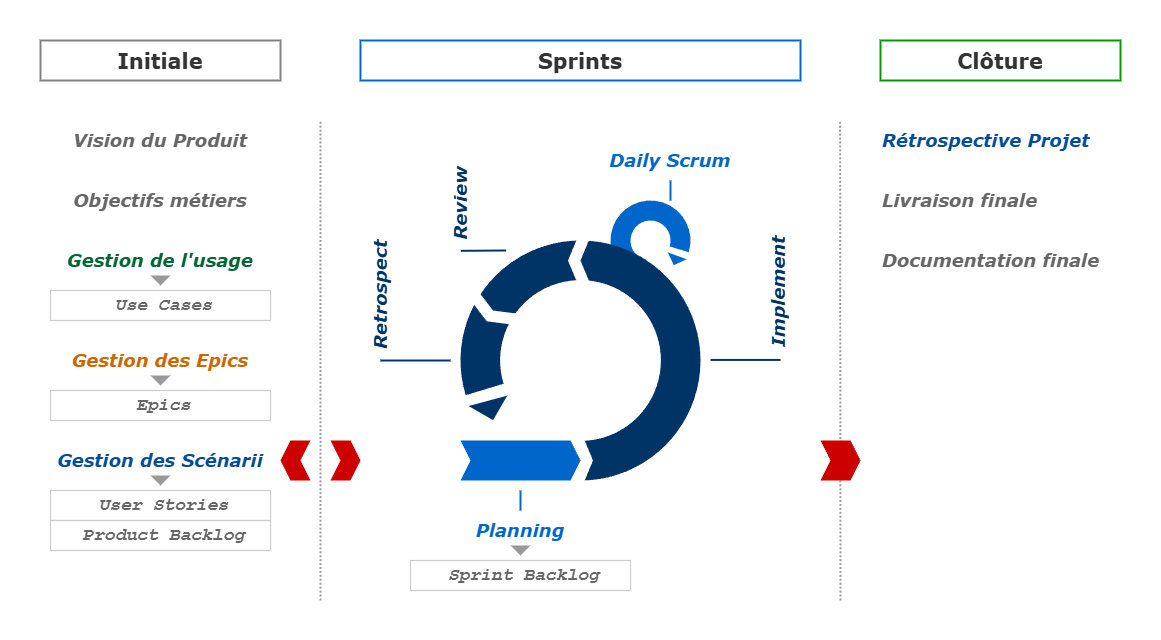

The diagram above was exported from draw.io. Its source (the exported page's mxGraphModel, read from the mxfile embedded in the PNG):
<mxGraphModel dx="1309" dy="938" grid="1" gridSize="10" guides="1" tooltips="1" connect="1" arrows="1" fold="1" page="1" pageScale="1" pageWidth="1169" pageHeight="827" math="0" shadow="0">
  <root>
    <mxCell id="0" />
    <mxCell id="1" parent="0" />
    <mxCell id="o5g0gB4a6yaGtF6vK9GM-33" value="" style="rounded=0;whiteSpace=wrap;html=1;strokeColor=none;" vertex="1" parent="1">
      <mxGeometry width="1160" height="640" as="geometry" />
    </mxCell>
    <mxCell id="GJvnauR6P49EJhWFC9ta-19" value="" style="endArrow=none;html=1;dashed=1;strokeWidth=1.9685;strokeColor=#999999;dashPattern=1 1;" edge="1" parent="1">
      <mxGeometry width="50" height="50" relative="1" as="geometry">
        <mxPoint x="320" y="600" as="sourcePoint" />
        <mxPoint x="320" y="120" as="targetPoint" />
      </mxGeometry>
    </mxCell>
    <mxCell id="o5g0gB4a6yaGtF6vK9GM-13" value="" style="shape=step;perimeter=stepPerimeter;whiteSpace=wrap;html=1;fixedSize=1;strokeColor=none;fillColor=#CC0000;size=10;" vertex="1" parent="1">
      <mxGeometry x="330" y="440" width="30" height="40" as="geometry" />
    </mxCell>
    <mxCell id="o5g0gB4a6yaGtF6vK9GM-14" value="" style="shape=step;perimeter=stepPerimeter;whiteSpace=wrap;html=1;fixedSize=1;strokeColor=none;fillColor=#CC0000;size=10;rotation=180;" vertex="1" parent="1">
      <mxGeometry x="280" y="440" width="30" height="40" as="geometry" />
    </mxCell>
    <mxCell id="NqjbWcxFC2aWVjKWAKX3-1" value="Initiale" style="text;align=center;verticalAlign=middle;whiteSpace=wrap;rounded=0;fontFamily=Verdana;fontStyle=1;fontSize=21;fontColor=#333333;strokeColor=#808080;strokeWidth=1.9685;html=1;" vertex="1" parent="1">
      <mxGeometry x="40" y="40" width="240" height="40" as="geometry" />
    </mxCell>
    <mxCell id="NqjbWcxFC2aWVjKWAKX3-2" value="Sprints" style="text;align=center;verticalAlign=middle;whiteSpace=wrap;rounded=0;fontFamily=Verdana;fontStyle=1;fontSize=21;fontColor=#333333;strokeColor=#0066CC;strokeWidth=1.9685;html=1;" vertex="1" parent="1">
      <mxGeometry x="360" y="40" width="440" height="40" as="geometry" />
    </mxCell>
    <mxCell id="NqjbWcxFC2aWVjKWAKX3-3" value="Clôture" style="text;align=center;verticalAlign=middle;whiteSpace=wrap;rounded=0;fontFamily=Verdana;fontStyle=1;fontSize=21;fontColor=#333333;strokeColor=#009900;strokeWidth=1.9685;html=1;" vertex="1" parent="1">
      <mxGeometry x="880" y="40" width="240" height="40" as="geometry" />
    </mxCell>
    <mxCell id="3rK5dwYl-KFOFXkdt5tA-6" value="" style="verticalLabelPosition=bottom;verticalAlign=top;html=1;shape=mxgraph.basic.partConcEllipse;startAngle=0.30334437084861127;endAngle=0.04750758046958993;arcWidth=0.5;strokeColor=none;fillColor=#0066CC;rotation=90;" vertex="1" parent="1">
      <mxGeometry x="610" y="200" width="80" height="80" as="geometry" />
    </mxCell>
    <mxCell id="3rK5dwYl-KFOFXkdt5tA-8" value="" style="verticalLabelPosition=bottom;verticalAlign=top;html=1;shape=mxgraph.basic.partConcEllipse;startAngle=0.4533091899272032;endAngle=0.25;arcWidth=0.33;strokeColor=none;fillColor=#003366;rotation=90;" vertex="1" parent="1">
      <mxGeometry x="460" y="240" width="240" height="240" as="geometry" />
    </mxCell>
    <mxCell id="3rK5dwYl-KFOFXkdt5tA-9" value="" style="shape=step;perimeter=stepPerimeter;whiteSpace=wrap;html=1;fixedSize=1;strokeColor=none;rotation=0;size=12.5;" vertex="1" parent="1">
      <mxGeometry x="567.5" y="430" width="25" height="60" as="geometry" />
    </mxCell>
    <mxCell id="3rK5dwYl-KFOFXkdt5tA-11" value="" style="shape=step;perimeter=stepPerimeter;whiteSpace=wrap;html=1;fixedSize=1;strokeColor=none;fillColor=#0066CC;size=10;fontColor=#0066CC;" vertex="1" parent="1">
      <mxGeometry x="460" y="440" width="120" height="40" as="geometry" />
    </mxCell>
    <mxCell id="3rK5dwYl-KFOFXkdt5tA-12" value="" style="shape=step;perimeter=stepPerimeter;whiteSpace=wrap;html=1;fixedSize=1;strokeColor=none;rotation=180;size=12.5;" vertex="1" parent="1">
      <mxGeometry x="567.5" y="230" width="25" height="60" as="geometry" />
    </mxCell>
    <mxCell id="3rK5dwYl-KFOFXkdt5tA-13" value="" style="shape=step;perimeter=stepPerimeter;whiteSpace=wrap;html=1;fixedSize=1;strokeColor=none;rotation=120;size=12.5;" vertex="1" parent="1">
      <mxGeometry x="480" y="280" width="25" height="60" as="geometry" />
    </mxCell>
    <mxCell id="3rK5dwYl-KFOFXkdt5tA-15" value="" style="triangle;whiteSpace=wrap;html=1;rotation=110;strokeColor=none;fillColor=#0066CC;" vertex="1" parent="1">
      <mxGeometry x="670" y="250" width="10" height="20" as="geometry" />
    </mxCell>
    <mxCell id="3rK5dwYl-KFOFXkdt5tA-16" value="" style="triangle;whiteSpace=wrap;html=1;rotation=75;strokeColor=none;fillColor=#003366;" vertex="1" parent="1">
      <mxGeometry x="480" y="390" width="20" height="40" as="geometry" />
    </mxCell>
    <mxCell id="GJvnauR6P49EJhWFC9ta-3" value="Retrospect" style="text;align=left;verticalAlign=middle;whiteSpace=wrap;rounded=0;fontFamily=Verdana;fontStyle=3;fontSize=18;fontColor=#003366;strokeColor=none;strokeWidth=1.9685;html=1;rotation=270;spacing=0;spacingLeft=11.811;" vertex="1" parent="1">
      <mxGeometry x="309.7" y="269.7" width="140.62" height="40" as="geometry" />
    </mxCell>
    <mxCell id="GJvnauR6P49EJhWFC9ta-5" value="Daily Scrum" style="text;align=center;verticalAlign=middle;whiteSpace=wrap;rounded=0;fontFamily=Verdana;fontStyle=3;fontSize=18;fontColor=#0066CC;strokeColor=none;strokeWidth=1.9685;html=1;" vertex="1" parent="1">
      <mxGeometry x="600" y="140" width="140" height="40" as="geometry" />
    </mxCell>
    <mxCell id="GJvnauR6P49EJhWFC9ta-8" value="Vision du Produit" style="text;align=center;verticalAlign=middle;whiteSpace=wrap;rounded=0;fontFamily=Verdana;fontStyle=3;fontSize=18;fontColor=#666666;strokeColor=none;strokeWidth=1.9685;html=1;" vertex="1" parent="1">
      <mxGeometry x="40" y="120" width="240" height="40" as="geometry" />
    </mxCell>
    <mxCell id="GJvnauR6P49EJhWFC9ta-9" value="Objectifs métiers" style="text;align=center;verticalAlign=middle;whiteSpace=wrap;rounded=0;fontFamily=Verdana;fontStyle=3;fontSize=18;fontColor=#666666;strokeColor=none;strokeWidth=1.9685;html=1;" vertex="1" parent="1">
      <mxGeometry x="40" y="180" width="240" height="40" as="geometry" />
    </mxCell>
    <mxCell id="GJvnauR6P49EJhWFC9ta-10" value="Gestion des Epics" style="text;align=center;verticalAlign=middle;whiteSpace=wrap;rounded=0;fontFamily=Verdana;fontStyle=3;fontSize=18;fontColor=#CC6600;strokeColor=none;strokeWidth=1.9685;html=1;" vertex="1" parent="1">
      <mxGeometry x="40" y="340" width="240" height="40" as="geometry" />
    </mxCell>
    <mxCell id="GJvnauR6P49EJhWFC9ta-11" value="&lt;font style=&quot;color: rgb(102, 102, 102);&quot;&gt;Use Cases&lt;/font&gt;" style="text;align=center;verticalAlign=middle;whiteSpace=wrap;rounded=0;fontFamily=Courier New;fontStyle=3;fontSize=18;fontColor=#333333;strokeColor=#CCCCCC;strokeWidth=1.1810999999999998;html=1;spacing=0;spacingLeft=7.874;" vertex="1" parent="1">
      <mxGeometry x="50" y="290" width="220" height="30" as="geometry" />
    </mxCell>
    <mxCell id="GJvnauR6P49EJhWFC9ta-13" value="Gestion de l'usage" style="text;align=center;verticalAlign=middle;whiteSpace=wrap;rounded=0;fontFamily=Verdana;fontStyle=3;fontSize=18;fontColor=#006633;strokeColor=none;strokeWidth=1.9685;html=1;" vertex="1" parent="1">
      <mxGeometry x="40" y="240" width="240" height="40" as="geometry" />
    </mxCell>
    <mxCell id="GJvnauR6P49EJhWFC9ta-15" value="&lt;font style=&quot;color: rgb(0, 76, 153);&quot;&gt;Rétrospective Projet&lt;/font&gt;" style="text;align=left;verticalAlign=middle;whiteSpace=wrap;rounded=0;fontFamily=Verdana;fontStyle=3;fontSize=18;fontColor=#004C99;strokeColor=none;strokeWidth=1.9685;html=1;" vertex="1" parent="1">
      <mxGeometry x="880" y="120" width="240" height="40" as="geometry" />
    </mxCell>
    <mxCell id="GJvnauR6P49EJhWFC9ta-16" value="Livraison finale" style="text;align=left;verticalAlign=middle;whiteSpace=wrap;rounded=0;fontFamily=Verdana;fontStyle=3;fontSize=18;fontColor=#666666;strokeColor=none;strokeWidth=1.9685;html=1;" vertex="1" parent="1">
      <mxGeometry x="880" y="180" width="240" height="40" as="geometry" />
    </mxCell>
    <mxCell id="GJvnauR6P49EJhWFC9ta-17" value="Documentation finale" style="text;align=left;verticalAlign=middle;whiteSpace=wrap;rounded=0;fontFamily=Verdana;fontStyle=3;fontSize=18;fontColor=#666666;strokeColor=none;strokeWidth=1.9685;html=1;" vertex="1" parent="1">
      <mxGeometry x="880" y="240" width="240" height="40" as="geometry" />
    </mxCell>
    <mxCell id="o5g0gB4a6yaGtF6vK9GM-3" value="" style="triangle;whiteSpace=wrap;html=1;strokeColor=none;fillColor=#999999;rotation=90;" vertex="1" parent="1">
      <mxGeometry x="155" y="270" width="10" height="20" as="geometry" />
    </mxCell>
    <mxCell id="o5g0gB4a6yaGtF6vK9GM-7" value="&lt;font style=&quot;color: rgb(102, 102, 102);&quot;&gt;Epics&lt;/font&gt;" style="text;align=center;verticalAlign=middle;whiteSpace=wrap;rounded=0;fontFamily=Courier New;fontStyle=3;fontSize=18;fontColor=#333333;strokeColor=#CCCCCC;strokeWidth=1.1810999999999998;html=1;spacing=0;spacingLeft=7.874;" vertex="1" parent="1">
      <mxGeometry x="50" y="390" width="220" height="30" as="geometry" />
    </mxCell>
    <mxCell id="o5g0gB4a6yaGtF6vK9GM-8" value="" style="triangle;whiteSpace=wrap;html=1;strokeColor=none;fillColor=#999999;rotation=90;" vertex="1" parent="1">
      <mxGeometry x="155" y="370" width="10" height="20" as="geometry" />
    </mxCell>
    <mxCell id="o5g0gB4a6yaGtF6vK9GM-9" value="Gestion des Scénarii" style="text;align=center;verticalAlign=middle;whiteSpace=wrap;rounded=0;fontFamily=Verdana;fontStyle=3;fontSize=18;fontColor=#004C99;strokeColor=none;strokeWidth=1.9685;html=1;" vertex="1" parent="1">
      <mxGeometry x="40" y="440" width="240" height="40" as="geometry" />
    </mxCell>
    <mxCell id="o5g0gB4a6yaGtF6vK9GM-10" value="&lt;font style=&quot;color: rgb(102, 102, 102);&quot;&gt;User Stories&lt;/font&gt;" style="text;align=center;verticalAlign=middle;whiteSpace=wrap;rounded=0;fontFamily=Courier New;fontStyle=3;fontSize=18;fontColor=#333333;strokeColor=#CCCCCC;strokeWidth=1.1810999999999998;html=1;spacing=0;spacingLeft=7.874;" vertex="1" parent="1">
      <mxGeometry x="50" y="490" width="220" height="30" as="geometry" />
    </mxCell>
    <mxCell id="o5g0gB4a6yaGtF6vK9GM-11" value="" style="triangle;whiteSpace=wrap;html=1;strokeColor=none;fillColor=#999999;rotation=90;" vertex="1" parent="1">
      <mxGeometry x="155" y="470" width="10" height="20" as="geometry" />
    </mxCell>
    <mxCell id="o5g0gB4a6yaGtF6vK9GM-12" value="&lt;font style=&quot;color: rgb(102, 102, 102);&quot;&gt;Product Backlog&lt;/font&gt;" style="text;align=center;verticalAlign=middle;whiteSpace=wrap;rounded=0;fontFamily=Courier New;fontStyle=3;fontSize=18;fontColor=#333333;strokeColor=#CCCCCC;strokeWidth=1.1810999999999998;html=1;spacing=0;spacingLeft=7.874;" vertex="1" parent="1">
      <mxGeometry x="50" y="520" width="220" height="30" as="geometry" />
    </mxCell>
    <mxCell id="o5g0gB4a6yaGtF6vK9GM-15" value="&lt;font style=&quot;color: rgb(102, 102, 102);&quot;&gt;Sprint Backlog&lt;/font&gt;" style="text;align=center;verticalAlign=middle;whiteSpace=wrap;rounded=0;fontFamily=Courier New;fontStyle=3;fontSize=18;fontColor=#333333;strokeColor=#CCCCCC;strokeWidth=1.1810999999999998;html=1;spacing=0;spacingLeft=7.874;" vertex="1" parent="1">
      <mxGeometry x="410" y="560" width="220" height="30" as="geometry" />
    </mxCell>
    <mxCell id="o5g0gB4a6yaGtF6vK9GM-16" value="" style="triangle;whiteSpace=wrap;html=1;strokeColor=none;fillColor=#999999;rotation=90;" vertex="1" parent="1">
      <mxGeometry x="515" y="540" width="10" height="20" as="geometry" />
    </mxCell>
    <mxCell id="o5g0gB4a6yaGtF6vK9GM-17" value="Planning" style="text;align=center;verticalAlign=middle;whiteSpace=wrap;rounded=0;fontFamily=Verdana;fontStyle=3;fontSize=18;fontColor=#0066CC;strokeColor=none;strokeWidth=1.9685;html=1;" vertex="1" parent="1">
      <mxGeometry x="400" y="510" width="240" height="40" as="geometry" />
    </mxCell>
    <mxCell id="o5g0gB4a6yaGtF6vK9GM-23" value="" style="endArrow=none;html=1;dashed=1;strokeWidth=1.9685;strokeColor=#999999;dashPattern=1 1;" edge="1" parent="1">
      <mxGeometry width="50" height="50" relative="1" as="geometry">
        <mxPoint x="840" y="600" as="sourcePoint" />
        <mxPoint x="839.6600000000001" y="120" as="targetPoint" />
      </mxGeometry>
    </mxCell>
    <mxCell id="o5g0gB4a6yaGtF6vK9GM-20" value="" style="shape=step;perimeter=stepPerimeter;whiteSpace=wrap;html=1;fixedSize=1;strokeColor=none;fillColor=#CC0000;size=10;" vertex="1" parent="1">
      <mxGeometry x="820" y="440" width="40" height="40" as="geometry" />
    </mxCell>
    <mxCell id="o5g0gB4a6yaGtF6vK9GM-25" value="" style="endArrow=none;html=1;exitX=0;exitY=0.5;exitDx=0;exitDy=0;strokeWidth=1.9685;strokeColor=#003366;" edge="1" parent="1" source="GJvnauR6P49EJhWFC9ta-3">
      <mxGeometry width="50" height="50" relative="1" as="geometry">
        <mxPoint x="360" y="360" as="sourcePoint" />
        <mxPoint x="450" y="360" as="targetPoint" />
      </mxGeometry>
    </mxCell>
    <mxCell id="o5g0gB4a6yaGtF6vK9GM-26" value="" style="endArrow=none;html=1;exitX=0;exitY=0.5;exitDx=0;exitDy=0;strokeWidth=1.9685;strokeColor=#003366;" edge="1" parent="1">
      <mxGeometry width="50" height="50" relative="1" as="geometry">
        <mxPoint x="710" y="359.43" as="sourcePoint" />
        <mxPoint x="780" y="359.43" as="targetPoint" />
      </mxGeometry>
    </mxCell>
    <mxCell id="o5g0gB4a6yaGtF6vK9GM-27" value="Implement" style="text;align=left;verticalAlign=middle;whiteSpace=wrap;rounded=0;fontFamily=Verdana;fontStyle=3;fontSize=18;fontColor=#003366;strokeColor=none;strokeWidth=1.9685;html=1;rotation=270;spacing=0;spacingLeft=11.811;" vertex="1" parent="1">
      <mxGeometry x="708.71" y="268.71" width="138.67" height="40" as="geometry" />
    </mxCell>
    <mxCell id="o5g0gB4a6yaGtF6vK9GM-28" value="" style="endArrow=none;html=1;strokeWidth=1.9685;strokeColor=#0066CC;" edge="1" parent="1">
      <mxGeometry width="50" height="50" relative="1" as="geometry">
        <mxPoint x="520" y="490" as="sourcePoint" />
        <mxPoint x="520" y="510" as="targetPoint" />
      </mxGeometry>
    </mxCell>
    <mxCell id="o5g0gB4a6yaGtF6vK9GM-29" value="Review" style="text;align=left;verticalAlign=middle;whiteSpace=wrap;rounded=0;fontFamily=Verdana;fontStyle=3;fontSize=18;fontColor=#003366;strokeColor=none;strokeWidth=1.9685;html=1;rotation=270;spacing=0;spacingLeft=11.811;" vertex="1" parent="1">
      <mxGeometry x="405.31" y="175.31" width="110" height="40" as="geometry" />
    </mxCell>
    <mxCell id="o5g0gB4a6yaGtF6vK9GM-30" value="" style="endArrow=none;html=1;exitX=0;exitY=0.5;exitDx=0;exitDy=0;strokeWidth=1.9685;strokeColor=#003366;" edge="1" parent="1" source="o5g0gB4a6yaGtF6vK9GM-29">
      <mxGeometry width="50" height="50" relative="1" as="geometry">
        <mxPoint x="440.3" y="250.3" as="sourcePoint" />
        <mxPoint x="505.62" y="250" as="targetPoint" />
      </mxGeometry>
    </mxCell>
    <mxCell id="o5g0gB4a6yaGtF6vK9GM-32" value="" style="endArrow=none;html=1;strokeWidth=1.9685;strokeColor=#0066CC;" edge="1" parent="1">
      <mxGeometry width="50" height="50" relative="1" as="geometry">
        <mxPoint x="670" y="200" as="sourcePoint" />
        <mxPoint x="670" y="180" as="targetPoint" />
      </mxGeometry>
    </mxCell>
  </root>
</mxGraphModel>